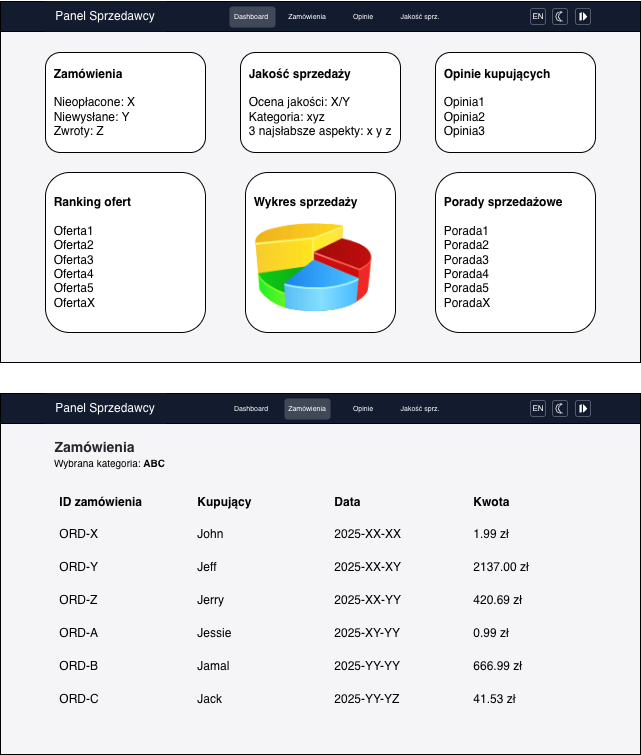

The diagram above was exported from draw.io. Its source (the exported page's mxGraphModel, read from the mxfile embedded in the PNG):
<mxGraphModel dx="1018" dy="597" grid="1" gridSize="10" guides="1" tooltips="1" connect="1" arrows="1" fold="1" page="1" pageScale="1" pageWidth="850" pageHeight="1100" math="0" shadow="0">
  <root>
    <mxCell id="0" />
    <mxCell id="1" parent="0" />
    <mxCell id="e9pCxc5U3vL_fv-GoQ77-2" parent="1" style="rounded=0;whiteSpace=wrap;html=1;fillStyle=solid;fillColor=#F5F5F7;" value="" vertex="1">
      <mxGeometry height="360" width="640" x="105" y="10" as="geometry" />
    </mxCell>
    <mxCell id="e9pCxc5U3vL_fv-GoQ77-3" parent="1" style="rounded=0;whiteSpace=wrap;html=1;fillStyle=solid;fillColor=#131B2E;" value="" vertex="1">
      <mxGeometry height="30" width="640" x="105" y="9" as="geometry" />
    </mxCell>
    <mxCell id="e9pCxc5U3vL_fv-GoQ77-4" parent="1" style="rounded=1;whiteSpace=wrap;html=1;align=left;" value="&lt;b&gt;&amp;nbsp; Zamówienia&lt;br&gt;&lt;/b&gt;&lt;br&gt;&lt;div&gt;&amp;nbsp; Nieopłacone: X&lt;br&gt;&amp;nbsp; Niewysłane: Y&lt;br&gt;&amp;nbsp; Zwroty: Z&lt;/div&gt;" vertex="1">
      <mxGeometry height="100" width="160" x="150" y="60" as="geometry" />
    </mxCell>
    <mxCell id="e9pCxc5U3vL_fv-GoQ77-5" parent="1" style="rounded=1;whiteSpace=wrap;html=1;align=left;" value="&amp;nbsp; &lt;b&gt;Opinie kupujących&lt;/b&gt;&lt;div&gt;&lt;br&gt;&lt;/div&gt;&lt;div&gt;&amp;nbsp; Opinia1&lt;/div&gt;&lt;div&gt;&amp;nbsp; Opinia2&lt;/div&gt;&lt;div&gt;&amp;nbsp; Opinia3&lt;/div&gt;" vertex="1">
      <mxGeometry height="100" width="160" x="540" y="60" as="geometry" />
    </mxCell>
    <mxCell id="e9pCxc5U3vL_fv-GoQ77-6" parent="1" style="rounded=1;whiteSpace=wrap;html=1;align=left;" value="&amp;nbsp; &lt;b&gt;Jakość sprzedaży&lt;/b&gt;&lt;div&gt;&lt;br&gt;&lt;/div&gt;&lt;div&gt;&amp;nbsp; Ocena jakości: X/Y&lt;/div&gt;&lt;div&gt;&amp;nbsp; Kategoria: xyz&lt;/div&gt;&lt;div&gt;&amp;nbsp; 3 najsłabsze aspekty: x y z&lt;/div&gt;" vertex="1">
      <mxGeometry height="100" width="160" x="345" y="60" as="geometry" />
    </mxCell>
    <mxCell id="e9pCxc5U3vL_fv-GoQ77-7" parent="1" style="rounded=1;whiteSpace=wrap;html=1;align=left;" value="&amp;nbsp; &lt;b&gt;Ranking ofert&lt;/b&gt;&lt;br&gt;&lt;br&gt;&amp;nbsp; Oferta1&lt;div&gt;&amp;nbsp; Oferta2&lt;/div&gt;&lt;div&gt;&amp;nbsp; Oferta3&lt;/div&gt;&lt;div&gt;&amp;nbsp; Oferta4&lt;/div&gt;&lt;div&gt;&amp;nbsp; Oferta5&lt;/div&gt;&lt;div&gt;&amp;nbsp; OfertaX&lt;/div&gt;" vertex="1">
      <mxGeometry height="160" width="160" x="150" y="180" as="geometry" />
    </mxCell>
    <mxCell id="e9pCxc5U3vL_fv-GoQ77-8" parent="1" style="rounded=1;whiteSpace=wrap;html=1;align=left;" value="&amp;nbsp;&lt;b&gt; Porady sprzedażowe&lt;/b&gt;&lt;div&gt;&lt;br&gt;&lt;/div&gt;&lt;div&gt;&amp;nbsp; Porada1&lt;/div&gt;&lt;div&gt;&amp;nbsp; Porada2&lt;/div&gt;&lt;div&gt;&amp;nbsp; Porada3&lt;/div&gt;&lt;div&gt;&amp;nbsp; Porada4&lt;/div&gt;&lt;div&gt;&amp;nbsp; Porada5&lt;/div&gt;&lt;div&gt;&amp;nbsp; PoradaX&lt;/div&gt;" vertex="1">
      <mxGeometry height="160" width="160" x="540" y="180" as="geometry" />
    </mxCell>
    <mxCell id="e9pCxc5U3vL_fv-GoQ77-9" parent="1" style="rounded=1;whiteSpace=wrap;html=1;align=left;" value="&lt;b&gt;&amp;nbsp; Wykres sprzedaży&lt;/b&gt;&lt;div&gt;&lt;b&gt;&lt;br&gt;&lt;/b&gt;&lt;/div&gt;&lt;div&gt;&lt;b&gt;&lt;br&gt;&lt;/b&gt;&lt;/div&gt;&lt;div&gt;&lt;b&gt;&lt;br&gt;&lt;/b&gt;&lt;/div&gt;&lt;div&gt;&lt;b&gt;&lt;br&gt;&lt;/b&gt;&lt;/div&gt;&lt;div&gt;&lt;b&gt;&lt;br&gt;&lt;/b&gt;&lt;/div&gt;&lt;div&gt;&lt;b&gt;&lt;br&gt;&lt;/b&gt;&lt;/div&gt;&lt;div&gt;&lt;br&gt;&lt;/div&gt;" vertex="1">
      <mxGeometry height="160" width="150" x="350" y="180" as="geometry" />
    </mxCell>
    <mxCell id="e9pCxc5U3vL_fv-GoQ77-12" parent="1" style="rounded=0;whiteSpace=wrap;html=1;fillColor=#131B2E;fillStyle=solid;fontColor=#FFFFFF;strokeColor=none;" value="Panel Sprzedawcy" vertex="1">
      <mxGeometry height="30" width="120" x="150" y="9" as="geometry" />
    </mxCell>
    <mxCell id="e9pCxc5U3vL_fv-GoQ77-15" parent="1" style="rounded=1;whiteSpace=wrap;html=1;align=center;strokeColor=none;fillColor=#414858;fillStyle=solid;" value="&lt;div style=&quot;&quot;&gt;&lt;br&gt;&lt;/div&gt;" vertex="1">
      <mxGeometry height="21" width="46" x="334" y="14" as="geometry" />
    </mxCell>
    <mxCell id="e9pCxc5U3vL_fv-GoQ77-24" parent="1" style="text;html=1;whiteSpace=wrap;align=center;verticalAlign=middle;rounded=0;fontColor=#FFFFFF;" value="&lt;font style=&quot;font-size: 7px;&quot;&gt;Dashboard&lt;/font&gt;" vertex="1">
      <mxGeometry height="30" width="60" x="326" y="8" as="geometry" />
    </mxCell>
    <mxCell id="e9pCxc5U3vL_fv-GoQ77-25" parent="1" style="text;html=1;whiteSpace=wrap;strokeColor=none;fillColor=none;align=center;verticalAlign=middle;rounded=0;" value="&lt;font style=&quot;font-size: 7px; color: rgb(255, 255, 255);&quot;&gt;Zamówienia&lt;/font&gt;" vertex="1">
      <mxGeometry height="30" width="60" x="382" y="8" as="geometry" />
    </mxCell>
    <mxCell id="e9pCxc5U3vL_fv-GoQ77-26" parent="1" style="text;html=1;whiteSpace=wrap;strokeColor=none;fillColor=none;align=center;verticalAlign=middle;rounded=0;fontColor=#FFFFFF;" value="&lt;font style=&quot;font-size: 7px;&quot;&gt;Opinie&lt;/font&gt;" vertex="1">
      <mxGeometry height="30" width="60" x="438" y="8" as="geometry" />
    </mxCell>
    <mxCell id="e9pCxc5U3vL_fv-GoQ77-27" parent="1" style="text;html=1;whiteSpace=wrap;strokeColor=none;fillColor=none;align=center;verticalAlign=middle;rounded=0;fontColor=#FFFFFF;" value="&lt;font style=&quot;font-size: 7px;&quot;&gt;Jakość sprz.&lt;/font&gt;" vertex="1">
      <mxGeometry height="30" width="60" x="495" y="8" as="geometry" />
    </mxCell>
    <mxCell id="e9pCxc5U3vL_fv-GoQ77-32" parent="1" style="rounded=1;whiteSpace=wrap;html=1;fillColor=#131B2F;strokeColor=#535A6B;" value="" vertex="1">
      <mxGeometry height="16" width="15" x="680" y="16" as="geometry" />
    </mxCell>
    <mxCell id="e9pCxc5U3vL_fv-GoQ77-33" parent="1" style="rounded=1;whiteSpace=wrap;html=1;fillColor=#131B2F;strokeColor=#535A6B;" value="" vertex="1">
      <mxGeometry height="16" width="15" x="657" y="16" as="geometry" />
    </mxCell>
    <mxCell id="e9pCxc5U3vL_fv-GoQ77-34" parent="1" style="rounded=1;whiteSpace=wrap;html=1;strokeColor=#535A6B;fillColor=#131B2F;" value="" vertex="1">
      <mxGeometry height="16" width="15" x="635" y="16" as="geometry" />
    </mxCell>
    <mxCell id="e9pCxc5U3vL_fv-GoQ77-37" parent="1" style="shape=mxgraph.signs.nature.moon;html=1;pointerEvents=1;fillColor=#FFFFFF;strokeColor=none;verticalLabelPosition=bottom;verticalAlign=top;align=center;fontColor=#FFFFFF;" value="" vertex="1">
      <mxGeometry height="10" width="7.68" x="660" y="19" as="geometry" />
    </mxCell>
    <mxCell id="e9pCxc5U3vL_fv-GoQ77-38" parent="1" style="text;html=1;whiteSpace=wrap;strokeColor=none;fillColor=none;align=center;verticalAlign=middle;rounded=0;fontColor=#FFFFFF;" value="&lt;font style=&quot;font-size: 8px;&quot;&gt;EN&lt;/font&gt;" vertex="1">
      <mxGeometry height="10" width="10" x="638" y="18" as="geometry" />
    </mxCell>
    <mxCell id="e9pCxc5U3vL_fv-GoQ77-59" parent="1" style="shadow=0;dashed=0;html=1;strokeColor=none;fillColor=none;labelPosition=center;verticalLabelPosition=bottom;verticalAlign=top;align=center;outlineConnect=0;shape=mxgraph.veeam.eject;direction=south;" value="" vertex="1">
      <mxGeometry height="14" width="14" x="680" y="17" as="geometry" />
    </mxCell>
    <mxCell id="NejkLBsuD0c7S7IR3E9F-1" parent="1" style="image;html=1;image=img/lib/clip_art/finance/Pie_Chart_128x128.png" value="" vertex="1">
      <mxGeometry height="90" width="116.5" x="360" y="230" as="geometry" />
    </mxCell>
    <mxCell id="NejkLBsuD0c7S7IR3E9F-2" parent="1" style="rounded=0;whiteSpace=wrap;html=1;fillStyle=solid;fillColor=#F5F5F7;" value="" vertex="1">
      <mxGeometry height="360" width="640" x="105" y="402" as="geometry" />
    </mxCell>
    <mxCell id="NejkLBsuD0c7S7IR3E9F-3" parent="1" style="rounded=0;whiteSpace=wrap;html=1;fillStyle=solid;fillColor=#131B2E;" value="" vertex="1">
      <mxGeometry height="30" width="640" x="105" y="401" as="geometry" />
    </mxCell>
    <mxCell id="NejkLBsuD0c7S7IR3E9F-10" parent="1" style="rounded=0;whiteSpace=wrap;html=1;fillColor=#131B2E;fillStyle=solid;fontColor=#FFFFFF;strokeColor=none;" value="Panel Sprzedawcy" vertex="1">
      <mxGeometry height="30" width="120" x="150" y="401" as="geometry" />
    </mxCell>
    <mxCell id="NejkLBsuD0c7S7IR3E9F-11" parent="1" style="rounded=1;whiteSpace=wrap;html=1;align=center;strokeColor=none;fillColor=#414858;fillStyle=solid;" value="&lt;div style=&quot;&quot;&gt;&lt;br&gt;&lt;/div&gt;" vertex="1">
      <mxGeometry height="21" width="46" x="389" y="406" as="geometry" />
    </mxCell>
    <mxCell id="NejkLBsuD0c7S7IR3E9F-12" parent="1" style="text;html=1;whiteSpace=wrap;align=center;verticalAlign=middle;rounded=0;fontColor=#FFFFFF;" value="&lt;font style=&quot;font-size: 7px;&quot;&gt;Dashboard&lt;/font&gt;" vertex="1">
      <mxGeometry height="30" width="60" x="326" y="400" as="geometry" />
    </mxCell>
    <mxCell id="NejkLBsuD0c7S7IR3E9F-13" parent="1" style="text;html=1;whiteSpace=wrap;strokeColor=none;fillColor=none;align=center;verticalAlign=middle;rounded=0;" value="&lt;font style=&quot;font-size: 7px; color: rgb(255, 255, 255);&quot;&gt;Zamówienia&lt;/font&gt;" vertex="1">
      <mxGeometry height="30" width="60" x="382" y="400" as="geometry" />
    </mxCell>
    <mxCell id="NejkLBsuD0c7S7IR3E9F-14" parent="1" style="text;html=1;whiteSpace=wrap;strokeColor=none;fillColor=none;align=center;verticalAlign=middle;rounded=0;fontColor=#FFFFFF;" value="&lt;font style=&quot;font-size: 7px;&quot;&gt;Opinie&lt;/font&gt;" vertex="1">
      <mxGeometry height="30" width="60" x="438" y="400" as="geometry" />
    </mxCell>
    <mxCell id="NejkLBsuD0c7S7IR3E9F-15" parent="1" style="text;html=1;whiteSpace=wrap;strokeColor=none;fillColor=none;align=center;verticalAlign=middle;rounded=0;fontColor=#FFFFFF;" value="&lt;font style=&quot;font-size: 7px;&quot;&gt;Jakość sprz.&lt;/font&gt;" vertex="1">
      <mxGeometry height="30" width="60" x="495" y="400" as="geometry" />
    </mxCell>
    <mxCell id="NejkLBsuD0c7S7IR3E9F-16" parent="1" style="rounded=1;whiteSpace=wrap;html=1;fillColor=#131B2F;strokeColor=#535A6B;" value="" vertex="1">
      <mxGeometry height="16" width="15" x="680" y="408" as="geometry" />
    </mxCell>
    <mxCell id="NejkLBsuD0c7S7IR3E9F-17" parent="1" style="rounded=1;whiteSpace=wrap;html=1;fillColor=#131B2F;strokeColor=#535A6B;" value="" vertex="1">
      <mxGeometry height="16" width="15" x="657" y="408" as="geometry" />
    </mxCell>
    <mxCell id="NejkLBsuD0c7S7IR3E9F-18" parent="1" style="rounded=1;whiteSpace=wrap;html=1;strokeColor=#535A6B;fillColor=#131B2F;" value="" vertex="1">
      <mxGeometry height="16" width="15" x="635" y="408" as="geometry" />
    </mxCell>
    <mxCell id="NejkLBsuD0c7S7IR3E9F-19" parent="1" style="shape=mxgraph.signs.nature.moon;html=1;pointerEvents=1;fillColor=#FFFFFF;strokeColor=none;verticalLabelPosition=bottom;verticalAlign=top;align=center;fontColor=#FFFFFF;" value="" vertex="1">
      <mxGeometry height="10" width="7.68" x="660" y="411" as="geometry" />
    </mxCell>
    <mxCell id="NejkLBsuD0c7S7IR3E9F-20" parent="1" style="text;html=1;whiteSpace=wrap;strokeColor=none;fillColor=none;align=center;verticalAlign=middle;rounded=0;fontColor=#FFFFFF;" value="&lt;font style=&quot;font-size: 8px;&quot;&gt;EN&lt;/font&gt;" vertex="1">
      <mxGeometry height="10" width="10" x="638" y="410" as="geometry" />
    </mxCell>
    <mxCell id="NejkLBsuD0c7S7IR3E9F-21" parent="1" style="shadow=0;dashed=0;html=1;strokeColor=none;fillColor=none;labelPosition=center;verticalLabelPosition=bottom;verticalAlign=top;align=center;outlineConnect=0;shape=mxgraph.veeam.eject;direction=south;" value="" vertex="1">
      <mxGeometry height="14" width="14" x="680" y="409" as="geometry" />
    </mxCell>
    <mxCell id="NejkLBsuD0c7S7IR3E9F-24" parent="1" style="text;html=1;whiteSpace=wrap;strokeColor=none;fillColor=none;align=center;verticalAlign=middle;rounded=0;fontSize=14;" value="&lt;font style=&quot;color: rgb(36, 39, 46);&quot;&gt;&lt;b&gt;Zamówienia&lt;br&gt;&lt;/b&gt;&lt;/font&gt;" vertex="1">
      <mxGeometry height="30" width="77" x="161" y="440" as="geometry" />
    </mxCell>
    <mxCell id="NejkLBsuD0c7S7IR3E9F-25" parent="1" style="text;html=1;whiteSpace=wrap;strokeColor=none;fillColor=none;align=center;verticalAlign=middle;rounded=0;fontSize=10;" value="Wybrana kategoria: &lt;b&gt;ABC&lt;/b&gt;" vertex="1">
      <mxGeometry height="21" width="125" x="152" y="459" as="geometry" />
    </mxCell>
    <mxCell id="NejkLBsuD0c7S7IR3E9F-26" parent="1" style="rounded=0;whiteSpace=wrap;html=1;fillColor=none;align=left;strokeColor=none;" value="&lt;b&gt;&amp;nbsp;ID zamówienia&lt;/b&gt;" vertex="1">
      <mxGeometry height="20" width="121" x="159" y="500" as="geometry" />
    </mxCell>
    <mxCell id="NejkLBsuD0c7S7IR3E9F-30" parent="1" style="rounded=0;whiteSpace=wrap;html=1;fillColor=none;align=left;strokeColor=none;" value="&lt;b&gt;&amp;nbsp;Kupujący&lt;/b&gt;" vertex="1">
      <mxGeometry height="20" width="121" x="296.5" y="500" as="geometry" />
    </mxCell>
    <mxCell id="NejkLBsuD0c7S7IR3E9F-31" parent="1" style="rounded=0;whiteSpace=wrap;html=1;fillColor=none;align=left;strokeColor=none;" value="&lt;b&gt;&amp;nbsp;Data&lt;/b&gt;" vertex="1">
      <mxGeometry height="20" width="121" x="434" y="500" as="geometry" />
    </mxCell>
    <mxCell id="NejkLBsuD0c7S7IR3E9F-32" parent="1" style="rounded=0;whiteSpace=wrap;html=1;fillColor=none;align=left;strokeColor=none;" value="&lt;b&gt;&amp;nbsp;Kwota&lt;/b&gt;" vertex="1">
      <mxGeometry height="20" width="121" x="573" y="500" as="geometry" />
    </mxCell>
    <mxCell id="NejkLBsuD0c7S7IR3E9F-33" parent="1" style="rounded=0;whiteSpace=wrap;html=1;fillColor=none;align=left;strokeColor=none;" value="&amp;nbsp;ORD-X" vertex="1">
      <mxGeometry height="20" width="121" x="159" y="532" as="geometry" />
    </mxCell>
    <mxCell id="NejkLBsuD0c7S7IR3E9F-34" parent="1" style="rounded=0;whiteSpace=wrap;html=1;fillColor=none;align=left;strokeColor=none;" value="&amp;nbsp;John" vertex="1">
      <mxGeometry height="20" width="121" x="296.5" y="532" as="geometry" />
    </mxCell>
    <mxCell id="NejkLBsuD0c7S7IR3E9F-35" parent="1" style="rounded=0;whiteSpace=wrap;html=1;fillColor=none;align=left;strokeColor=none;" value="&amp;nbsp;2025-XX-XX" vertex="1">
      <mxGeometry height="20" width="121" x="434" y="532" as="geometry" />
    </mxCell>
    <mxCell id="NejkLBsuD0c7S7IR3E9F-36" parent="1" style="rounded=0;whiteSpace=wrap;html=1;fillColor=none;align=left;strokeColor=none;" value="&amp;nbsp;1.99 zł" vertex="1">
      <mxGeometry height="20" width="121" x="573" y="532" as="geometry" />
    </mxCell>
    <mxCell id="NejkLBsuD0c7S7IR3E9F-37" parent="1" style="rounded=0;whiteSpace=wrap;html=1;fillColor=none;align=left;strokeColor=none;" value="&amp;nbsp;ORD-Y" vertex="1">
      <mxGeometry height="20" width="121" x="159" y="565" as="geometry" />
    </mxCell>
    <mxCell id="NejkLBsuD0c7S7IR3E9F-38" parent="1" style="rounded=0;whiteSpace=wrap;html=1;fillColor=none;align=left;strokeColor=none;" value="&amp;nbsp;Jeff" vertex="1">
      <mxGeometry height="20" width="121" x="296.5" y="565" as="geometry" />
    </mxCell>
    <mxCell id="NejkLBsuD0c7S7IR3E9F-39" parent="1" style="rounded=0;whiteSpace=wrap;html=1;fillColor=none;align=left;strokeColor=none;" value="&amp;nbsp;2025-XX-XY" vertex="1">
      <mxGeometry height="20" width="121" x="434" y="565" as="geometry" />
    </mxCell>
    <mxCell id="NejkLBsuD0c7S7IR3E9F-40" parent="1" style="rounded=0;whiteSpace=wrap;html=1;fillColor=none;align=left;strokeColor=none;" value="&amp;nbsp;2137.00 zł" vertex="1">
      <mxGeometry height="20" width="121" x="573" y="565" as="geometry" />
    </mxCell>
    <mxCell id="NejkLBsuD0c7S7IR3E9F-41" parent="1" style="rounded=0;whiteSpace=wrap;html=1;fillColor=none;align=left;strokeColor=none;" value="&amp;nbsp;ORD-Z" vertex="1">
      <mxGeometry height="20" width="121" x="159" y="598" as="geometry" />
    </mxCell>
    <mxCell id="NejkLBsuD0c7S7IR3E9F-42" parent="1" style="rounded=0;whiteSpace=wrap;html=1;fillColor=none;align=left;strokeColor=none;" value="&amp;nbsp;Jerry" vertex="1">
      <mxGeometry height="20" width="121" x="296.5" y="598" as="geometry" />
    </mxCell>
    <mxCell id="NejkLBsuD0c7S7IR3E9F-43" parent="1" style="rounded=0;whiteSpace=wrap;html=1;fillColor=none;align=left;strokeColor=none;" value="&amp;nbsp;2025-XX-YY" vertex="1">
      <mxGeometry height="20" width="121" x="434" y="598" as="geometry" />
    </mxCell>
    <mxCell id="NejkLBsuD0c7S7IR3E9F-44" parent="1" style="rounded=0;whiteSpace=wrap;html=1;fillColor=none;align=left;strokeColor=none;" value="&amp;nbsp;420.69 zł" vertex="1">
      <mxGeometry height="20" width="121" x="573" y="598" as="geometry" />
    </mxCell>
    <mxCell id="NejkLBsuD0c7S7IR3E9F-54" parent="1" style="rounded=0;whiteSpace=wrap;html=1;fillColor=none;align=left;strokeColor=none;" value="&amp;nbsp;ORD-A" vertex="1">
      <mxGeometry height="20" width="121" x="159" y="631" as="geometry" />
    </mxCell>
    <mxCell id="NejkLBsuD0c7S7IR3E9F-55" parent="1" style="rounded=0;whiteSpace=wrap;html=1;fillColor=none;align=left;strokeColor=none;" value="&amp;nbsp;Jessie" vertex="1">
      <mxGeometry height="20" width="121" x="296.5" y="631" as="geometry" />
    </mxCell>
    <mxCell id="NejkLBsuD0c7S7IR3E9F-56" parent="1" style="rounded=0;whiteSpace=wrap;html=1;fillColor=none;align=left;strokeColor=none;" value="&amp;nbsp;2025-XY-YY" vertex="1">
      <mxGeometry height="20" width="121" x="434" y="631" as="geometry" />
    </mxCell>
    <mxCell id="NejkLBsuD0c7S7IR3E9F-57" parent="1" style="rounded=0;whiteSpace=wrap;html=1;fillColor=none;align=left;strokeColor=none;" value="&amp;nbsp;0.99 zł" vertex="1">
      <mxGeometry height="20" width="121" x="573" y="631" as="geometry" />
    </mxCell>
    <mxCell id="NejkLBsuD0c7S7IR3E9F-58" parent="1" style="rounded=0;whiteSpace=wrap;html=1;fillColor=none;align=left;strokeColor=none;" value="&amp;nbsp;ORD-B" vertex="1">
      <mxGeometry height="20" width="121" x="159" y="664" as="geometry" />
    </mxCell>
    <mxCell id="NejkLBsuD0c7S7IR3E9F-59" parent="1" style="rounded=0;whiteSpace=wrap;html=1;fillColor=none;align=left;strokeColor=none;" value="&amp;nbsp;Jamal" vertex="1">
      <mxGeometry height="20" width="121" x="296.5" y="664" as="geometry" />
    </mxCell>
    <mxCell id="NejkLBsuD0c7S7IR3E9F-60" parent="1" style="rounded=0;whiteSpace=wrap;html=1;fillColor=none;align=left;strokeColor=none;" value="&amp;nbsp;2025-YY-YY" vertex="1">
      <mxGeometry height="20" width="121" x="434" y="664" as="geometry" />
    </mxCell>
    <mxCell id="NejkLBsuD0c7S7IR3E9F-61" parent="1" style="rounded=0;whiteSpace=wrap;html=1;fillColor=none;align=left;strokeColor=none;" value="&amp;nbsp;666.99 zł" vertex="1">
      <mxGeometry height="20" width="121" x="573" y="664" as="geometry" />
    </mxCell>
    <mxCell id="NejkLBsuD0c7S7IR3E9F-62" parent="1" style="rounded=0;whiteSpace=wrap;html=1;fillColor=none;align=left;strokeColor=none;" value="&amp;nbsp;ORD-C" vertex="1">
      <mxGeometry height="20" width="121" x="159" y="697" as="geometry" />
    </mxCell>
    <mxCell id="NejkLBsuD0c7S7IR3E9F-63" parent="1" style="rounded=0;whiteSpace=wrap;html=1;fillColor=none;align=left;strokeColor=none;" value="&amp;nbsp;Jack" vertex="1">
      <mxGeometry height="20" width="121" x="296.5" y="697" as="geometry" />
    </mxCell>
    <mxCell id="NejkLBsuD0c7S7IR3E9F-64" parent="1" style="rounded=0;whiteSpace=wrap;html=1;fillColor=none;align=left;strokeColor=none;" value="&amp;nbsp;2025-YY-YZ" vertex="1">
      <mxGeometry height="20" width="121" x="434" y="697" as="geometry" />
    </mxCell>
    <mxCell id="NejkLBsuD0c7S7IR3E9F-65" parent="1" style="rounded=0;whiteSpace=wrap;html=1;fillColor=none;align=left;strokeColor=none;" value="&amp;nbsp;41.53 zł" vertex="1">
      <mxGeometry height="20" width="121" x="573" y="697" as="geometry" />
    </mxCell>
  </root>
</mxGraphModel>